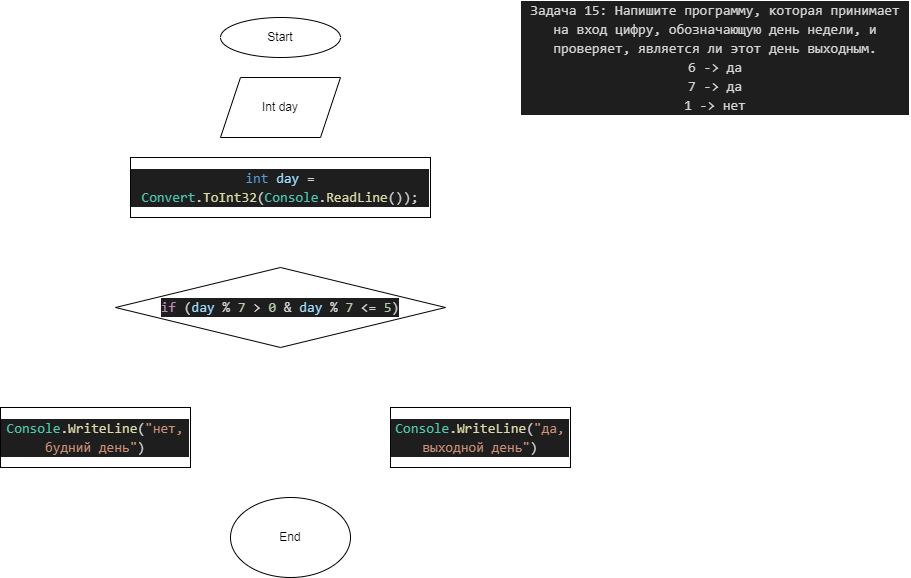

The diagram above was exported from draw.io. Its source (the exported page's mxGraphModel, read from the mxfile embedded in the PNG):
<mxGraphModel dx="561" dy="401" grid="1" gridSize="10" guides="1" tooltips="1" connect="1" arrows="1" fold="1" page="1" pageScale="1" pageWidth="827" pageHeight="1169" math="0" shadow="0">
  <root>
    <mxCell id="0" />
    <mxCell id="1" parent="0" />
    <mxCell id="2" value="&lt;div style=&quot;color: rgb(212 , 212 , 212) ; background-color: rgb(30 , 30 , 30) ; font-family: &amp;#34;consolas&amp;#34; , &amp;#34;courier new&amp;#34; , monospace ; font-size: 14px ; line-height: 19px&quot;&gt;&lt;div&gt;Задача 15: Напишите программу, которая принимает на вход цифру, обозначающую день недели, и проверяет, является ли этот день выходным.&lt;/div&gt;&lt;div&gt;6 -&amp;gt; да&lt;/div&gt;&lt;div&gt;7 -&amp;gt; да&lt;/div&gt;&lt;div&gt;1 -&amp;gt; нет&lt;/div&gt;&lt;/div&gt;" style="text;html=1;strokeColor=none;fillColor=none;align=center;verticalAlign=middle;whiteSpace=wrap;rounded=0;" parent="1" vertex="1">
      <mxGeometry x="670" y="10" width="390" height="100" as="geometry" />
    </mxCell>
    <mxCell id="3" value="Start" style="ellipse;whiteSpace=wrap;html=1;" vertex="1" parent="1">
      <mxGeometry x="370" y="20" width="120" height="40" as="geometry" />
    </mxCell>
    <mxCell id="4" value="Int day" style="shape=parallelogram;perimeter=parallelogramPerimeter;whiteSpace=wrap;html=1;fixedSize=1;" vertex="1" parent="1">
      <mxGeometry x="370" y="80" width="120" height="60" as="geometry" />
    </mxCell>
    <mxCell id="5" value="&#10;&#10;&lt;div style=&quot;color: rgb(212, 212, 212); background-color: rgb(30, 30, 30); font-family: consolas, &amp;quot;courier new&amp;quot;, monospace; font-weight: normal; font-size: 14px; line-height: 19px;&quot;&gt;&lt;div&gt;&lt;span style=&quot;color: #569cd6&quot;&gt;int&lt;/span&gt;&lt;span style=&quot;color: #d4d4d4&quot;&gt; &lt;/span&gt;&lt;span style=&quot;color: #9cdcfe&quot;&gt;day&lt;/span&gt;&lt;span style=&quot;color: #d4d4d4&quot;&gt; &lt;/span&gt;&lt;span style=&quot;color: #d4d4d4&quot;&gt;=&lt;/span&gt;&lt;span style=&quot;color: #d4d4d4&quot;&gt; &lt;/span&gt;&lt;span style=&quot;color: #4ec9b0&quot;&gt;Convert&lt;/span&gt;&lt;span style=&quot;color: #d4d4d4&quot;&gt;.&lt;/span&gt;&lt;span style=&quot;color: #dcdcaa&quot;&gt;ToInt32&lt;/span&gt;&lt;span style=&quot;color: #d4d4d4&quot;&gt;(&lt;/span&gt;&lt;span style=&quot;color: #4ec9b0&quot;&gt;Console&lt;/span&gt;&lt;span style=&quot;color: #d4d4d4&quot;&gt;.&lt;/span&gt;&lt;span style=&quot;color: #dcdcaa&quot;&gt;ReadLine&lt;/span&gt;&lt;span style=&quot;color: #d4d4d4&quot;&gt;());&lt;/span&gt;&lt;/div&gt;&lt;/div&gt;&#10;&#10;" style="rounded=0;whiteSpace=wrap;html=1;" vertex="1" parent="1">
      <mxGeometry x="280" y="160" width="300" height="60" as="geometry" />
    </mxCell>
    <mxCell id="7" value="&lt;div style=&quot;color: rgb(212 , 212 , 212) ; background-color: rgb(30 , 30 , 30) ; font-family: &amp;#34;consolas&amp;#34; , &amp;#34;courier new&amp;#34; , monospace ; font-size: 14px ; line-height: 19px&quot;&gt;&lt;span style=&quot;color: #4ec9b0&quot;&gt;Console&lt;/span&gt;.&lt;span style=&quot;color: #dcdcaa&quot;&gt;WriteLine&lt;/span&gt;(&lt;span style=&quot;color: #ce9178&quot;&gt;&quot;нет, будний день&quot;&lt;/span&gt;)&lt;/div&gt;" style="rounded=0;whiteSpace=wrap;html=1;" vertex="1" parent="1">
      <mxGeometry x="150" y="410" width="190" height="60" as="geometry" />
    </mxCell>
    <mxCell id="8" value="&#10;&#10;&lt;div style=&quot;color: rgb(212, 212, 212); background-color: rgb(30, 30, 30); font-family: consolas, &amp;quot;courier new&amp;quot;, monospace; font-weight: normal; font-size: 14px; line-height: 19px;&quot;&gt;&lt;div&gt;&lt;span style=&quot;color: #4ec9b0&quot;&gt;Console&lt;/span&gt;&lt;span style=&quot;color: #d4d4d4&quot;&gt;.&lt;/span&gt;&lt;span style=&quot;color: #dcdcaa&quot;&gt;WriteLine&lt;/span&gt;&lt;span style=&quot;color: #d4d4d4&quot;&gt;(&lt;/span&gt;&lt;span style=&quot;color: #ce9178&quot;&gt;&quot;да, выходной день&quot;&lt;/span&gt;&lt;span style=&quot;color: #d4d4d4&quot;&gt;)&lt;/span&gt;&lt;/div&gt;&lt;/div&gt;&#10;&#10;" style="rounded=0;whiteSpace=wrap;html=1;" vertex="1" parent="1">
      <mxGeometry x="540" y="410" width="180" height="60" as="geometry" />
    </mxCell>
    <mxCell id="9" value="&lt;div style=&quot;color: rgb(212 , 212 , 212) ; background-color: rgb(30 , 30 , 30) ; font-family: &amp;#34;consolas&amp;#34; , &amp;#34;courier new&amp;#34; , monospace ; font-size: 14px ; line-height: 19px&quot;&gt;&lt;span style=&quot;color: #c586c0&quot;&gt;if&lt;/span&gt; (&lt;span style=&quot;color: #9cdcfe&quot;&gt;day&lt;/span&gt; % &lt;span style=&quot;color: #b5cea8&quot;&gt;7&lt;/span&gt; &amp;gt; &lt;span style=&quot;color: #b5cea8&quot;&gt;0&lt;/span&gt; &amp;amp; &lt;span style=&quot;color: #9cdcfe&quot;&gt;day&lt;/span&gt; % &lt;span style=&quot;color: #b5cea8&quot;&gt;7&lt;/span&gt; &amp;lt;= &lt;span style=&quot;color: #b5cea8&quot;&gt;5&lt;/span&gt;)&lt;/div&gt;" style="rhombus;whiteSpace=wrap;html=1;" vertex="1" parent="1">
      <mxGeometry x="265" y="270" width="330" height="80" as="geometry" />
    </mxCell>
    <mxCell id="11" value="End" style="ellipse;whiteSpace=wrap;html=1;" vertex="1" parent="1">
      <mxGeometry x="380" y="500" width="120" height="80" as="geometry" />
    </mxCell>
  </root>
</mxGraphModel>